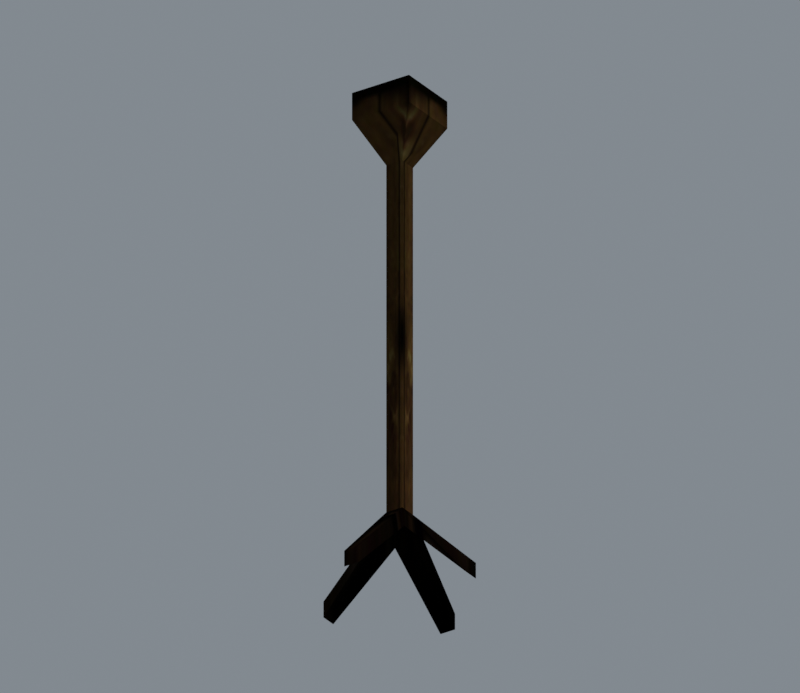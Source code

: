 # Source: baseline-context.blend  (saved by Blender 5.2.45; exported with 4.5.12 LTS)
import bpy
from mathutils import Matrix  # noqa: F401  (used for matrix-valued properties, if any)

bpy.ops.wm.read_factory_settings(use_empty=True)
scene = bpy.context.scene
scene.name = 'Object43'

# ---- collections
col_collection = bpy.data.collections.new('Collection'); scene.collection.children.link(col_collection)

# ---- images (referenced by path relative to the original .blend; pixels are not part of the script)
import os
ASSET_DIR = os.environ.get("B2B_ASSET_DIR", "")  # directory of the original .blend (textures are referenced by path, not embedded)
HERE = os.path.dirname(os.path.abspath(__file__))  # packed textures are extracted next to this script under _unpacked/

def load_image(name, relpath, width, height, colorspace="sRGB"):
    """Load a texture the original file referenced (path relative to the .blend, or extracted next to this script)."""
    p = next((c for c in (os.path.join(HERE, relpath), os.path.join(ASSET_DIR, relpath)) if relpath and os.path.exists(c)), "")
    if p:
        img = bpy.data.images.load(p, check_existing=True)
        img.name = name
    else:  # same state as the original file: an image datablock whose file is absent (Cycles renders it pink)
        img = bpy.data.images.new(name, width, height)
        img.source = "FILE"
        img.filepath = "//" + (relpath or name)
    img.colorspace_settings.name = colorspace
    return img
img_wood01_jpg = load_image('wood01.jpg', '_unpacked/wood01.1d855c19.jpg', 256, 256, 'sRGB')
img_fire0a_jpg = load_image('fire0a.jpg', '_unpacked/fire0a.083ea2dd.jpg', 32, 32, 'sRGB')

# ---- materials (node trees are filled in below, after node groups)
mat_wood01_jpg = bpy.data.materials.new('wood01.jpg')
mat_wood01_jpg.diffuse_color = (0.9995, 0.5767, 0.7902, 1.0)
mat_fire0a_jpg = bpy.data.materials.new('fire0a.jpg')
mat_fire0a_jpg.diffuse_color = (0.7012, 0.4813, 0.8345, 1.0)

# ---- material node trees
mat_wood01_jpg.use_nodes = True; mat_wood01_jpg.node_tree.nodes.clear()
_N = mat_wood01_jpg.node_tree.nodes; _L = mat_wood01_jpg.node_tree.links
n0 = _N.new('ShaderNodeBsdfPrincipled'); n0.name = 'Principled BSDF'; n0.location = (-200, 100)
n0.inputs[2].default_value = 1.0
n0.inputs[10].default_value = 0.005
n0.inputs[13].default_value = 0.0
n1 = _N.new('ShaderNodeOutputMaterial'); n1.name = 'Material Output'; n1.location = (200, 100)
n2 = _N.new('ShaderNodeTexImage'); n2.name = 'Image Texture'; n2.location = (-600, 100)
n2.image = img_wood01_jpg
_L.new(n0.outputs[0], n1.inputs[0])
_L.new(n2.outputs[0], n0.inputs[0])
n1.is_active_output = True
mat_fire0a_jpg.use_nodes = True; mat_fire0a_jpg.node_tree.nodes.clear()
_N = mat_fire0a_jpg.node_tree.nodes; _L = mat_fire0a_jpg.node_tree.links
n0 = _N.new('ShaderNodeBsdfPrincipled'); n0.name = 'Principled BSDF'; n0.location = (-200, 100)
n0.inputs[2].default_value = 1.0
n0.inputs[10].default_value = 0.005
n0.inputs[13].default_value = 0.0
n1 = _N.new('ShaderNodeOutputMaterial'); n1.name = 'Material Output'; n1.location = (200, 100)
n2 = _N.new('ShaderNodeTexImage'); n2.name = 'Image Texture'; n2.location = (-600, 100)
n2.image = img_fire0a_jpg
_L.new(n0.outputs[0], n1.inputs[0])
_L.new(n2.outputs[0], n0.inputs[0])
n1.is_active_output = True

# ---- world
world_world = bpy.data.worlds.new('World'); scene.world = world_world
world_world.use_nodes = True; world_world.node_tree.nodes.clear()
_N = world_world.node_tree.nodes; _L = world_world.node_tree.links
n0 = _N.new('ShaderNodeOutputWorld'); n0.name = 'World Output'; n0.location = (200, 100)
n1 = _N.new('ShaderNodeBackground'); n1.name = 'Background'; n1.location = (-200, 100)
n1.inputs[0].default_value = (0.32, 0.36, 0.4, 1.0)
n1.inputs[1].default_value = 0.7
_L.new(n1.outputs[0], n0.inputs[0])
n0.is_active_output = True
world_world.color = (0.05088, 0.05088, 0.05088)
world_world.sun_shadow_jitter_overblur = 0.0

# ---- cameras
cam_offlinecamera = bpy.data.cameras.new('OfflineCamera')
cam_offlinecamera.type = 'ORTHO'
cam_offlinecamera.clip_end = 3322.0
cam_offlinecamera.ortho_scale = 232.5

# ---- lights
light_offlinediffusesun = bpy.data.lights.new('OfflineDiffuseSun', 'SUN')
light_offlinediffusesun.angle = 0.3
light_offlinediffusesun.energy = 2.3

# ---- meshes
me_object43 = bpy.data.meshes.new('Object43')
me_object43.from_pydata([(-6.914, -7.261, 155.0), (7.643, -7.261, 155.0), (7.643, 7.297, 155.0), (-6.914, 7.297, 155.0), (-2.429, -2.775, 27.8), (3.158, -2.775, 27.8), (3.158, -2.775, 142.3), (-2.429, -2.775, 142.3), (3.158, 2.811, 27.8), (3.158, 2.811, 142.3), (-2.429, 2.811, 27.8), (-2.429, 2.811, 142.3), (-24.64, -2.533, 5.116), (-24.64, 2.569, 5.116), (-24.64, 2.569, -0.0879), (-24.64, -2.533, -0.0879), (-2.186, 25.02, 5.116), (2.916, 25.02, 5.116), (2.916, 25.02, -0.0879), (-2.186, 25.02, -0.0879), (25.36, 2.569, 5.116), (25.36, -2.533, 5.116), (25.36, -2.533, -0.0879), (25.36, 2.569, -0.0879), (2.916, -24.98, 5.116), (-2.186, -24.98, 5.116), (-2.186, -24.98, -0.0879), (2.916, -24.98, -0.0879), (-4.635, 5.018, 20.06), (-4.635, -4.982, 20.06), (5.365, 5.018, 20.06), (5.365, -4.982, 20.06), (10.34, -9.954, 156.3), (-9.608, -9.954, 156.3), (10.34, 9.99, 156.3), (-9.608, 9.99, 156.3), (10.34, -9.954, 165.2), (-9.608, -9.954, 165.2), (10.34, 9.99, 165.2), (-9.608, 9.99, 165.2), (-6.914, -7.261, 155.6), (7.643, -7.261, 155.6), (0.3645, 0.0183, 166.0), (7.643, 7.297, 155.6), (-6.914, 7.297, 155.6)], [], [(0, 1, 2), (2, 3, 0), (4, 5, 6), (6, 7, 4), (5, 8, 9), (9, 6, 5), (8, 10, 11), (11, 9, 8), (10, 4, 7), (7, 11, 10), (12, 13, 14), (14, 15, 12), (16, 17, 18), (18, 19, 16), (20, 21, 22), (22, 23, 20), (24, 25, 26), (26, 27, 24), (5, 4, 25), (25, 24, 5), (10, 8, 17), (17, 16, 10), (28, 10, 16), (16, 19, 28), (4, 29, 26), (26, 25, 4), (8, 30, 18), (18, 17, 8), (31, 5, 24), (24, 27, 31), (8, 5, 21), (21, 20, 8), (4, 10, 13), (13, 12, 4), (10, 28, 14), (14, 13, 10), (29, 4, 12), (12, 15, 29), (5, 31, 22), (22, 21, 5), (30, 8, 20), (20, 23, 30), (7, 6, 32), (32, 33, 7), (6, 9, 34), (34, 32, 6), (9, 11, 35), (35, 34, 9), (11, 7, 33), (33, 35, 11), (33, 32, 36), (36, 37, 33), (32, 34, 38), (38, 36, 32), (34, 35, 39), (39, 38, 34), (35, 33, 37), (37, 39, 35), (37, 36, 1), (1, 0, 37), (36, 38, 2), (2, 1, 36), (38, 39, 3), (3, 2, 38), (39, 37, 0), (0, 3, 39), (40, 41, 42), (41, 43, 42), (43, 44, 42), (44, 40, 42)])
me_object43.polygons.foreach_set('use_smooth', [True] * 70)
me_object43.polygons.foreach_set('material_index', [0, 0, 0, 0, 0, 0, 0, 0, 0, 0, 0, 0, 0, 0, 0, 0, 0, 0, 0, 0, 0, 0, 0, 0, 0, 0, 0, 0, 0, 0, 0, 0, 0, 0, 0, 0, 0, 0, 0, 0, 0, 0, 0, 0, 0, 0, 0, 0, 0, 0, 0, 0, 0, 0, 0, 0, 0, 0, 0, 0, 0, 0, 0, 0, 0, 0, 1, 1, 1, 1])
_k = set([(0, 1), (0, 3), (0, 37), (1, 2), (1, 36), (2, 3), (2, 38), (3, 39), (6, 7), (6, 9), (6, 32), (7, 11), (7, 33), (9, 11), (9, 34), (11, 35), (32, 33), (32, 34), (32, 36), (33, 35), (33, 37), (34, 35), (34, 38), (35, 39), (36, 37), (36, 38), (37, 39), (38, 39), (40, 42), (41, 42), (42, 43), (42, 44)])
me_object43.attributes.new('sharp_edge', 'BOOLEAN', 'EDGE').data.foreach_set('value', [ (min(e.vertices), max(e.vertices)) in _k for e in me_object43.edges])
_uv = me_object43.uv_layers.new(name='Float2')
_uv.uv.foreach_set('vector', [0.5622, 0.4752, 0.6312, 0.4752, 0.6312, 0.5442, 0.6312, 0.5442, 0.5622, 0.5442, 0.5622, 0.4752, 0.5454, 0.8544, 0.5454, 0.803, 0.8907, 0.803, 0.8907, 0.803, 0.8907, 0.8544, 0.5454, 0.8544, 0.5454, 0.803, 0.5454, 0.8544, 0.8907, 0.8544, 0.8907, 0.8544, 0.8907, 0.803, 0.5454, 0.803, 0.5454, 0.8544, 0.5454, 0.9058, 0.8907, 0.9058, 0.8907, 0.9058, 0.8907, 0.8544, 0.5454, 0.8544, 0.5454, 0.9058, 0.5454, 0.8544, 0.8907, 0.8544, 0.8907, 0.8544, 0.8907, 0.9058, 0.5454, 0.9058, 0.0666, 0.7907, 0.0666, 0.818, 0.0666, 0.818, 0.0666, 0.818, 0.0666, 0.7907, 0.0666, 0.7907, 0.1864, 0.9378, 0.2136, 0.9378, 0.2136, 0.9378, 0.2136, 0.9378, 0.1864, 0.9378, 0.1864, 0.9378, 0.3335, 0.818, 0.3335, 0.7907, 0.3335, 0.7907, 0.3335, 0.7907, 0.3335, 0.818, 0.3335, 0.818, 0.2136, 0.6709, 0.1864, 0.6709, 0.1864, 0.6709, 0.1864, 0.6709, 0.2136, 0.6709, 0.2136, 0.6709, 0.2138, 0.7905, 0.1862, 0.7905, 0.1864, 0.6709, 0.1864, 0.6709, 0.2136, 0.6709, 0.2138, 0.7905, 0.1862, 0.8182, 0.2138, 0.8182, 0.2136, 0.9378, 0.2136, 0.9378, 0.1864, 0.9378, 0.1862, 0.8182, 0.1846, 0.8198, 0.1862, 0.8182, 0.1864, 0.9378, 0.1864, 0.9378, 0.1864, 0.9378, 0.1846, 0.8198, 0.1862, 0.7905, 0.1846, 0.7889, 0.1864, 0.6709, 0.1864, 0.6709, 0.1864, 0.6709, 0.1862, 0.7905, 0.2138, 0.8182, 0.2155, 0.8198, 0.2136, 0.9378, 0.2136, 0.9378, 0.2136, 0.9378, 0.2138, 0.8182, 0.2155, 0.7889, 0.2138, 0.7905, 0.2136, 0.6709, 0.2136, 0.6709, 0.2136, 0.6709, 0.2155, 0.7889, 0.2138, 0.8182, 0.2138, 0.7905, 0.3335, 0.7907, 0.3335, 0.7907, 0.3335, 0.818, 0.2138, 0.8182, 0.1862, 0.7905, 0.1862, 0.8182, 0.0666, 0.818, 0.0666, 0.818, 0.0666, 0.7907, 0.1862, 0.7905, 0.1862, 0.8182, 0.1846, 0.8198, 0.0666, 0.818, 0.0666, 0.818, 0.0666, 0.818, 0.1862, 0.8182, 0.1846, 0.7889, 0.1862, 0.7905, 0.0666, 0.7907, 0.0666, 0.7907, 0.0666, 0.7907, 0.1846, 0.7889, 0.2138, 0.7905, 0.2155, 0.7889, 0.3335, 0.7907, 0.3335, 0.7907, 0.3335, 0.7907, 0.2138, 0.7905, 0.2155, 0.8198, 0.2138, 0.8182, 0.3335, 0.818, 0.3335, 0.818, 0.3335, 0.818, 0.2155, 0.8198, 0.8907, 0.8544, 0.8907, 0.803, 0.9337, 0.7674, 0.9337, 0.7674, 0.9337, 0.8544, 0.8907, 0.8544, 0.8907, 0.803, 0.8907, 0.8544, 0.9337, 0.8544, 0.9337, 0.8544, 0.9337, 0.7674, 0.8907, 0.803, 0.8907, 0.8544, 0.8907, 0.9058, 0.9337, 0.9414, 0.9337, 0.9414, 0.9337, 0.8544, 0.8907, 0.8544, 0.8907, 0.9058, 0.8907, 0.8544, 0.9337, 0.8544, 0.9337, 0.8544, 0.9337, 0.9414, 0.8907, 0.9058, 0.9337, 0.8544, 0.9337, 0.7674, 0.9571, 0.7674, 0.9571, 0.7674, 0.9571, 0.8544, 0.9337, 0.8544, 0.9337, 0.7674, 0.9337, 0.8544, 0.9571, 0.8544, 0.9571, 0.8544, 0.9571, 0.7674, 0.9337, 0.7674, 0.9337, 0.8544, 0.9337, 0.9414, 0.9571, 0.9414, 0.9571, 0.9414, 0.9571, 0.8544, 0.9337, 0.8544, 0.9337, 0.9414, 0.9337, 0.8544, 0.9571, 0.8544, 0.9571, 0.8544, 0.9571, 0.9414, 0.9337, 0.9414, 0.9571, 0.8544, 0.9571, 0.7674, 0.9297, 0.7909, 0.9297, 0.7909, 0.9297, 0.8544, 0.9571, 0.8544, 0.9571, 0.7674, 0.9571, 0.8544, 0.9297, 0.8544, 0.9297, 0.8544, 0.9297, 0.7909, 0.9571, 0.7674, 0.9571, 0.8544, 0.9571, 0.9414, 0.9297, 0.9179, 0.9297, 0.9179, 0.9297, 0.8544, 0.9571, 0.8544, 0.9571, 0.9414, 0.9571, 0.8544, 0.9297, 0.8544, 0.9297, 0.8544, 0.9297, 0.9179, 0.9571, 0.9414, 0.1973, 0.2722, 0.8027, 0.2722, 0.5, 0.5749, 0.8027, 0.2722, 0.8027, 0.8776, 0.5, 0.5749, 0.8027, 0.8776, 0.1973, 0.8776, 0.5, 0.5749, 0.1973, 0.8776, 0.1973, 0.2722, 0.5, 0.5749])
me_object43.materials.append(mat_wood01_jpg)
me_object43.materials.append(mat_fire0a_jpg)
me_object43.update()
me_object43.normals_split_custom_set([tuple(v) for v in zip(*[iter([0.0, 7.337e-06, 1.0, 0.0, 7.337e-06, 1.0, 0.0, 7.337e-06, 1.0, 0.0, 7.337e-06, 1.0, 0.0, 7.337e-06, 1.0, 0.0, 7.337e-06, 1.0, -0.6823, -0.6005, 0.4169, 0.6005, -0.6824, 0.4169, 0.4473, -0.8944, 0.0, 0.4473, -0.8944, 0.0, -0.8944, -0.4473, -7.328e-06, -0.6823, -0.6005, 0.4169, 0.6005, -0.6824, 0.4169, 0.6824, 0.6005, 0.4169, 0.8944, 0.4473, 7.327e-06, 0.8944, 0.4473, 7.327e-06, 0.4473, -0.8944, 0.0, 0.6005, -0.6824, 0.4169, 0.6824, 0.6005, 0.4169, -0.6005, 0.6824, 0.4169, -0.4473, 0.8944, 0.0, -0.4473, 0.8944, 0.0, 0.8944, 0.4473, 7.327e-06, 0.6824, 0.6005, 0.4169, -0.6005, 0.6824, 0.4169, -0.6823, -0.6005, 0.4169, -0.8944, -0.4473, -7.328e-06, -0.8944, -0.4473, -7.328e-06, -0.4473, 0.8944, 0.0, -0.6005, 0.6824, 0.4169, -0.8327, -0.4818, 0.273, -0.8174, 0.3351, 0.4687, -0.802, 0.5856, 0.1176, -0.802, 0.5856, 0.1176, -0.7489, -0.6627, -7.957e-06, -0.8327, -0.4818, 0.273, -0.4818, 0.8327, 0.273, 0.3351, 0.8174, 0.4687, 0.5856, 0.802, 0.1176, 0.5856, 0.802, 0.1176, -0.6627, 0.7489, -7.95e-06, -0.4818, 0.8327, 0.273, 0.8327, 0.4818, 0.273, 0.8174, -0.3351, 0.4687, 0.802, -0.5856, 0.1176, 0.802, -0.5856, 0.1176, 0.7489, 0.6627, -7.95e-06, 0.8327, 0.4818, 0.273, 0.4818, -0.8327, 0.273, -0.3351, -0.8174, 0.4687, -0.5856, -0.802, 0.1176, -0.5856, -0.802, 0.1176, 0.6627, -0.7489, -7.957e-06, 0.4818, -0.8327, 0.273, 0.6005, -0.6824, 0.4169, -0.6823, -0.6005, 0.4169, -0.3351, -0.8174, 0.4687, -0.3351, -0.8174, 0.4687, 0.4818, -0.8327, 0.273, 0.6005, -0.6824, 0.4169, -0.6005, 0.6824, 0.4169, 0.6824, 0.6005, 0.4169, 0.3351, 0.8174, 0.4687, 0.3351, 0.8174, 0.4687, -0.4818, 0.8327, 0.273, -0.6005, 0.6824, 0.4169, -0.8428, 0.4714, 0.2595, -0.6005, 0.6824, 0.4169, -0.4818, 0.8327, 0.273, -0.4818, 0.8327, 0.273, -0.6627, 0.7489, -7.95e-06, -0.8428, 0.4714, 0.2595, -0.6823, -0.6005, 0.4169, -0.4714, -0.8428, 0.2595, -0.5856, -0.802, 0.1176, -0.5856, -0.802, 0.1176, -0.3351, -0.8174, 0.4687, -0.6823, -0.6005, 0.4169, 0.6824, 0.6005, 0.4169, 0.4714, 0.8428, 0.2595, 0.5856, 0.802, 0.1176, 0.5856, 0.802, 0.1176, 0.3351, 0.8174, 0.4687, 0.6824, 0.6005, 0.4169, 0.8428, -0.4714, 0.2595, 0.6005, -0.6824, 0.4169, 0.4818, -0.8327, 0.273, 0.4818, -0.8327, 0.273, 0.6627, -0.7489, -7.957e-06, 0.8428, -0.4714, 0.2595, 0.6824, 0.6005, 0.4169, 0.6005, -0.6824, 0.4169, 0.8174, -0.3351, 0.4687, 0.8174, -0.3351, 0.4687, 0.8327, 0.4818, 0.273, 0.6824, 0.6005, 0.4169, -0.6823, -0.6005, 0.4169, -0.6005, 0.6824, 0.4169, -0.8174, 0.3351, 0.4687, -0.8174, 0.3351, 0.4687, -0.8327, -0.4818, 0.273, -0.6823, -0.6005, 0.4169, -0.6005, 0.6824, 0.4169, -0.8428, 0.4714, 0.2595, -0.802, 0.5856, 0.1176, -0.802, 0.5856, 0.1176, -0.8174, 0.3351, 0.4687, -0.6005, 0.6824, 0.4169, -0.4714, -0.8428, 0.2595, -0.6823, -0.6005, 0.4169, -0.8327, -0.4818, 0.273, -0.8327, -0.4818, 0.273, -0.7489, -0.6627, -7.957e-06, -0.4714, -0.8428, 0.2595, 0.6005, -0.6824, 0.4169, 0.8428, -0.4714, 0.2595, 0.802, -0.5856, 0.1176, 0.802, -0.5856, 0.1176, 0.8174, -0.3351, 0.4687, 0.6005, -0.6824, 0.4169, 0.4714, 0.8428, 0.2595, 0.6824, 0.6005, 0.4169, 0.8327, 0.4818, 0.273, 0.8327, 0.4818, 0.273, 0.7489, 0.6627, -7.95e-06, 0.4714, 0.8428, 0.2595, 0.0, -0.8898, -0.4564, 0.0, -0.8898, -0.4564, 0.0, -0.8898, -0.4564, 0.0, -0.8898, -0.4564, 0.0, -0.8898, -0.4564, 0.0, -0.8898, -0.4564, 0.8898, -4.698e-06, -0.4564, 0.8898, -7.467e-06, -0.4564, 0.8898, -3.587e-06, -0.4564, 0.8898, -3.587e-06, -0.4564, 0.8898, -2.481e-06, -0.4564, 0.8898, -4.698e-06, -0.4564, 0.0, 0.8898, -0.4564, 0.0, 0.8898, -0.4564, 0.0, 0.8898, -0.4564, 0.0, 0.8898, -0.4564, 0.0, 0.8898, -0.4564, 0.0, 0.8898, -0.4564, -0.8898, -4.698e-06, -0.4564, -0.8898, -7.467e-06, -0.4564, -0.8898, -3.587e-06, -0.4564, -0.8898, -3.587e-06, -0.4564, -0.8898, -2.481e-06, -0.4564, -0.8898, -4.698e-06, -0.4564, 0.0, -1.0, 0.0, 0.0, -1.0, 0.0, 0.0, -1.0, 0.0, 0.0, -1.0, 0.0, 0.0, -1.0, 0.0, 0.0, -1.0, 0.0, 1.0, 0.0, 0.0, 1.0, 0.0, 0.0, 1.0, 0.0, 0.0, 1.0, 0.0, 0.0, 1.0, 0.0, 0.0, 1.0, 0.0, 0.0, 0.0, 1.0, -1.126e-05, 0.0, 1.0, -1.113e-05, 0.0, 1.0, -1.118e-05, 0.0, 1.0, -1.118e-05, 0.0, 1.0, -1.13e-05, 0.0, 1.0, -1.126e-05, -1.0, -3.971e-08, 0.0, -1.0, 8.563e-08, 0.0, -1.0, 3.971e-08, 0.0, -1.0, 3.971e-08, 0.0, -1.0, -8.563e-08, 0.0, -1.0, -3.971e-08, 0.0, 0.0, 0.967, 0.2548, 0.0, 0.967, 0.2548, 0.0, 0.967, 0.2548, 0.0, 0.967, 0.2548, 0.0, 0.967, 0.2548, 0.0, 0.967, 0.2548, -0.967, 1.672e-06, 0.2548, -0.967, 1.375e-06, 0.2548, -0.967, 1.529e-06, 0.2548, -0.967, 1.529e-06, 0.2548, -0.967, 1.884e-06, 0.2548, -0.967, 1.672e-06, 0.2548, 0.0, -0.967, 0.2548, 0.0, -0.967, 0.2548, 0.0, -0.967, 0.2548, 0.0, -0.967, 0.2548, 0.0, -0.967, 0.2548, 0.0, -0.967, 0.2548, 0.967, 1.672e-06, 0.2548, 0.967, 1.375e-06, 0.2548, 0.967, 1.529e-06, 0.2548, 0.967, 1.529e-06, 0.2548, 0.967, 1.884e-06, 0.2548, 0.967, 1.672e-06, 0.2548, 0.0, -0.8193, 0.5734, 0.0, -0.8193, 0.5734, 0.0, -0.8193, 0.5734, 0.8193, 0.0, 0.5734, 0.8193, 0.0, 0.5734, 0.8193, 0.0, 0.5734, 0.0, 0.8193, 0.5734, 0.0, 0.8193, 0.5734, 0.0, 0.8193, 0.5734, -0.8193, 0.0, 0.5734, -0.8193, 0.0, 0.5734, -0.8193, 0.0, 0.5734])] * 3)])
arm_object43_skeleton = bpy.data.armatures.new('Object43_skeleton')  # bones are not reproduced

# ---- objects
ob_object43_skeleton = bpy.data.objects.new('Object43_skeleton', arm_object43_skeleton)
ob_object43 = bpy.data.objects.new('Object43', me_object43)
ob_offlinecamera = bpy.data.objects.new('OfflineCamera', cam_offlinecamera)
ob_offlinediffusesun = bpy.data.objects.new('OfflineDiffuseSun', light_offlinediffusesun)

# ---- transforms, parenting, visibility, modifiers, constraints
ob_object43_skeleton.location = (0.0, 0.0, 0.0)
ob_object43_skeleton.show_in_front = True
ob_object43.parent = ob_object43_skeleton
ob_object43.location = (0.0, 0.0, 0.0)
_vg = ob_object43.vertex_groups.new(name='Box05')
_vg.add([0, 1, 2, 3, 4, 5, 6, 7, 8, 9, 10, 11, 12, 13, 14, 15, 16, 17, 18, 19, 20, 21, 22, 23, 24, 25, 26, 27, 28, 29, 30, 31, 32, 33, 34, 35, 36, 37, 38, 39, 40, 41, 42, 43, 44], 1.0, 'REPLACE')
_m = ob_object43.modifiers.new('Armature', 'ARMATURE')
_m.object = ob_object43_skeleton
ob_offlinecamera.location = (-223.9, 332.2, -133.0)
ob_offlinecamera.rotation_euler = (2.065, 2.474e-08, -2.548)
ob_offlinediffusesun.location = (0.0, 0.0, 0.0)
ob_offlinediffusesun.rotation_euler = (0.45, -0.55, -0.4)

# ---- collection membership
scene.collection.objects.link(ob_object43_skeleton)
scene.collection.objects.link(ob_object43)
scene.collection.objects.link(ob_offlinecamera)
scene.collection.objects.link(ob_offlinediffusesun)

# ---- scene / render settings (as saved in the file)
scene.camera = ob_offlinecamera
scene.frame_start = 0; scene.frame_end = 0; scene.frame_set(0)
scene.render.engine = 'CYCLES'
scene.render.resolution_x = 900
scene.render.resolution_y = 780
scene.render.bake_bias = 0.0
scene.render.bake_samples = 0
scene.render.compositor_device = 'GPU'
scene.cycles.samples = 24
scene.eevee.use_volume_custom_range = False
scene.eevee.fast_gi_thickness_near = 0.1
scene.eevee.fast_gi_thickness_far = 0.0
scene.eevee.ray_tracing_options.screen_trace_thickness = 0.1
scene.view_settings.view_transform = 'Standard'
bpy.context.view_layer.update()
